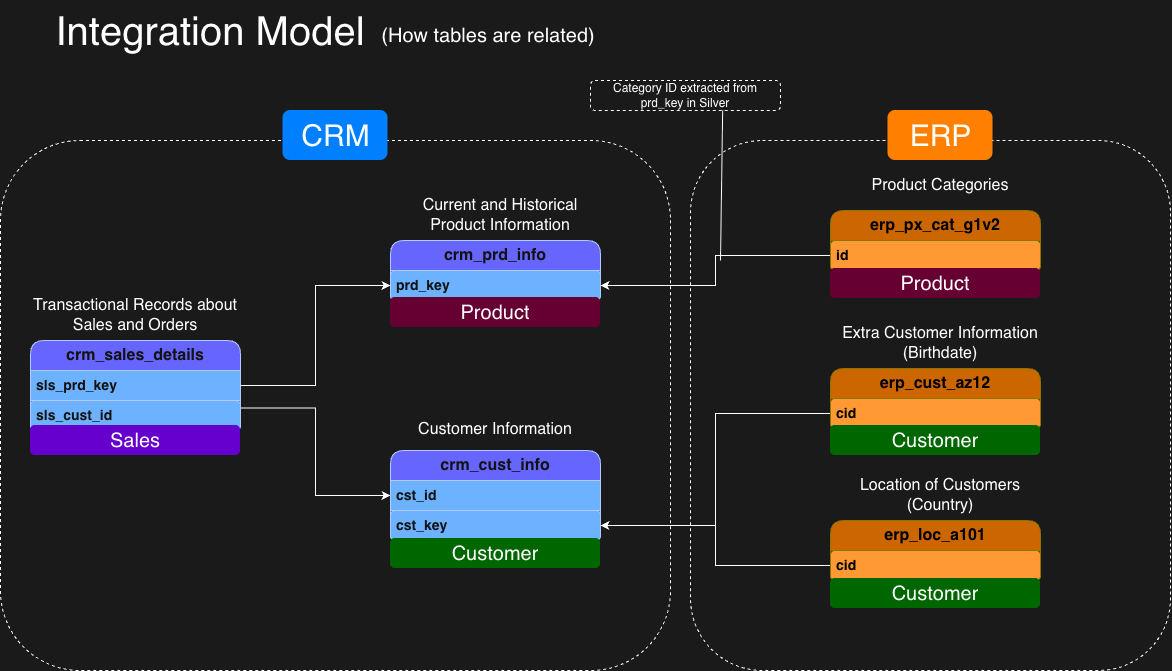

The diagram above was exported from draw.io. Its source (the exported page's mxGraphModel, read from the mxfile embedded in the PNG):
<mxGraphModel dx="3068" dy="1945" grid="1" gridSize="10" guides="1" tooltips="1" connect="1" arrows="1" fold="1" page="1" pageScale="1" pageWidth="827" pageHeight="1169" background="light-dark(#FFFFFF,#1A1A1A)" math="0" shadow="0">
  <root>
    <mxCell id="0" />
    <mxCell id="1" parent="0" />
    <mxCell id="3-ec2RS73h0I35pW_PpG-32" parent="1" style="rounded=1;whiteSpace=wrap;html=1;fillColor=none;shadow=0;dashed=1;" value="" vertex="1">
      <mxGeometry height="530" width="480" x="-140" y="100" as="geometry" />
    </mxCell>
    <mxCell id="3-ec2RS73h0I35pW_PpG-30" parent="1" style="rounded=1;whiteSpace=wrap;html=1;fillColor=none;shadow=0;dashed=1;" value="" vertex="1">
      <mxGeometry height="530" width="670" x="-830" y="100" as="geometry" />
    </mxCell>
    <mxCell id="3-ec2RS73h0I35pW_PpG-1" parent="1" style="text;html=1;whiteSpace=wrap;strokeColor=none;fillColor=none;align=center;verticalAlign=middle;rounded=0;fontSize=40;" value="Integration Model" vertex="1">
      <mxGeometry height="60" width="360" x="-800" y="-40" as="geometry" />
    </mxCell>
    <mxCell id="3-ec2RS73h0I35pW_PpG-2" parent="1" style="text;html=1;whiteSpace=wrap;strokeColor=none;fillColor=none;align=center;verticalAlign=middle;rounded=0;fontSize=20;" value="(How tables are related)" vertex="1">
      <mxGeometry height="60" width="360" x="-522" y="-35" as="geometry" />
    </mxCell>
    <mxCell id="3-ec2RS73h0I35pW_PpG-17" edge="1" parent="1" source="3-ec2RS73h0I35pW_PpG-3" style="edgeStyle=orthogonalEdgeStyle;rounded=0;orthogonalLoop=1;jettySize=auto;html=1;exitX=1;exitY=0.75;exitDx=0;exitDy=0;entryX=0;entryY=0.5;entryDx=0;entryDy=0;" target="3-ec2RS73h0I35pW_PpG-13">
      <mxGeometry relative="1" as="geometry" />
    </mxCell>
    <mxCell id="3-ec2RS73h0I35pW_PpG-3" parent="1" style="swimlane;fontStyle=0;childLayout=stackLayout;horizontal=1;startSize=30;horizontalStack=0;resizeParent=1;resizeParentMax=0;resizeLast=0;collapsible=1;marginBottom=0;whiteSpace=wrap;html=1;perimeterSpacing=0;rounded=1;fillColor=light-dark(#0050EF,#6666FF);fontColor=#ffffff;strokeColor=#001DBC;fontSize=16;" value="&lt;b&gt;crm_sales_details&lt;/b&gt;" vertex="1">
      <mxGeometry height="90" width="210" x="-800" y="300" as="geometry" />
    </mxCell>
    <mxCell id="3-ec2RS73h0I35pW_PpG-4" parent="3-ec2RS73h0I35pW_PpG-3" style="text;strokeColor=#001DBC;fillColor=#0050ef;align=left;verticalAlign=middle;spacingLeft=4;spacingRight=4;overflow=hidden;points=[[0,0.5],[1,0.5]];portConstraint=eastwest;rotatable=0;whiteSpace=wrap;html=1;fontColor=#ffffff;fontSize=14;" value="&lt;b&gt;sls_prd_key&lt;/b&gt;" vertex="1">
      <mxGeometry height="30" width="210" y="30" as="geometry" />
    </mxCell>
    <mxCell id="3-ec2RS73h0I35pW_PpG-5" parent="3-ec2RS73h0I35pW_PpG-3" style="text;strokeColor=#001DBC;fillColor=#0050ef;align=left;verticalAlign=middle;spacingLeft=4;spacingRight=4;overflow=hidden;points=[[0,0.5],[1,0.5]];portConstraint=eastwest;rotatable=0;whiteSpace=wrap;html=1;fontColor=#ffffff;rounded=1;fontSize=14;" value="&lt;b&gt;sls_cust_id&lt;/b&gt;" vertex="1">
      <mxGeometry height="30" width="210" y="60" as="geometry" />
    </mxCell>
    <mxCell id="3-ec2RS73h0I35pW_PpG-7" parent="1" style="text;html=1;whiteSpace=wrap;strokeColor=none;fillColor=none;align=center;verticalAlign=middle;rounded=0;fontSize=16;" value="Transactional Records about Sales and Orders" vertex="1">
      <mxGeometry height="30" width="230" x="-810" y="260" as="geometry" />
    </mxCell>
    <mxCell id="3-ec2RS73h0I35pW_PpG-8" parent="1" style="swimlane;fontStyle=0;childLayout=stackLayout;horizontal=1;startSize=30;horizontalStack=0;resizeParent=1;resizeParentMax=0;resizeLast=0;collapsible=1;marginBottom=0;whiteSpace=wrap;html=1;perimeterSpacing=0;rounded=1;fillColor=light-dark(#0050EF,#6666FF);fontColor=#ffffff;strokeColor=#001DBC;fontSize=16;" value="&lt;b&gt;crm_prd_info&lt;/b&gt;" vertex="1">
      <mxGeometry height="60" width="210" x="-440" y="200" as="geometry" />
    </mxCell>
    <mxCell id="3-ec2RS73h0I35pW_PpG-9" parent="3-ec2RS73h0I35pW_PpG-8" style="text;strokeColor=#001DBC;fillColor=#0050ef;align=left;verticalAlign=middle;spacingLeft=4;spacingRight=4;overflow=hidden;points=[[0,0.5],[1,0.5]];portConstraint=eastwest;rotatable=0;whiteSpace=wrap;html=1;fontColor=#ffffff;fontSize=14;rounded=1;" value="&lt;b&gt;prd_key&lt;/b&gt;" vertex="1">
      <mxGeometry height="30" width="210" y="30" as="geometry" />
    </mxCell>
    <mxCell id="3-ec2RS73h0I35pW_PpG-11" parent="1" style="text;html=1;whiteSpace=wrap;strokeColor=none;fillColor=none;align=center;verticalAlign=middle;rounded=0;fontSize=16;" value="Current and Historical Product Information" vertex="1">
      <mxGeometry height="30" width="200" x="-430" y="160" as="geometry" />
    </mxCell>
    <mxCell id="3-ec2RS73h0I35pW_PpG-12" edge="1" parent="1" source="3-ec2RS73h0I35pW_PpG-4" style="edgeStyle=orthogonalEdgeStyle;rounded=0;orthogonalLoop=1;jettySize=auto;html=1;exitX=1;exitY=0.5;exitDx=0;exitDy=0;entryX=0;entryY=0.75;entryDx=0;entryDy=0;" target="3-ec2RS73h0I35pW_PpG-8">
      <mxGeometry relative="1" as="geometry" />
    </mxCell>
    <mxCell id="3-ec2RS73h0I35pW_PpG-13" parent="1" style="swimlane;fontStyle=0;childLayout=stackLayout;horizontal=1;startSize=30;horizontalStack=0;resizeParent=1;resizeParentMax=0;resizeLast=0;collapsible=1;marginBottom=0;whiteSpace=wrap;html=1;perimeterSpacing=0;rounded=1;fillColor=light-dark(#0050EF,#6666FF);fontColor=#ffffff;strokeColor=#001DBC;fontSize=16;" value="&lt;b&gt;crm_cust_info&lt;/b&gt;" vertex="1">
      <mxGeometry height="90" width="210" x="-440" y="410" as="geometry" />
    </mxCell>
    <mxCell id="3-ec2RS73h0I35pW_PpG-14" parent="3-ec2RS73h0I35pW_PpG-13" style="text;strokeColor=#001DBC;fillColor=#0050ef;align=left;verticalAlign=middle;spacingLeft=4;spacingRight=4;overflow=hidden;points=[[0,0.5],[1,0.5]];portConstraint=eastwest;rotatable=0;whiteSpace=wrap;html=1;fontColor=#ffffff;fontSize=14;" value="&lt;b&gt;cst_id&lt;/b&gt;" vertex="1">
      <mxGeometry height="30" width="210" y="30" as="geometry" />
    </mxCell>
    <mxCell id="3-ec2RS73h0I35pW_PpG-15" parent="3-ec2RS73h0I35pW_PpG-13" style="text;strokeColor=#001DBC;fillColor=#0050ef;align=left;verticalAlign=middle;spacingLeft=4;spacingRight=4;overflow=hidden;points=[[0,0.5],[1,0.5]];portConstraint=eastwest;rotatable=0;whiteSpace=wrap;html=1;fontColor=#ffffff;rounded=1;fontSize=14;" value="&lt;b&gt;cst_key&lt;/b&gt;" vertex="1">
      <mxGeometry height="30" width="210" y="60" as="geometry" />
    </mxCell>
    <mxCell id="3-ec2RS73h0I35pW_PpG-16" parent="1" style="text;html=1;whiteSpace=wrap;strokeColor=none;fillColor=none;align=center;verticalAlign=middle;rounded=0;fontSize=16;" value="Customer Information" vertex="1">
      <mxGeometry height="30" width="230" x="-450" y="374" as="geometry" />
    </mxCell>
    <mxCell id="3-ec2RS73h0I35pW_PpG-27" edge="1" parent="1" source="3-ec2RS73h0I35pW_PpG-18" style="edgeStyle=orthogonalEdgeStyle;rounded=0;orthogonalLoop=1;jettySize=auto;html=1;exitX=0;exitY=0.75;exitDx=0;exitDy=0;" target="3-ec2RS73h0I35pW_PpG-9">
      <mxGeometry relative="1" as="geometry" />
    </mxCell>
    <mxCell id="3-ec2RS73h0I35pW_PpG-18" parent="1" style="swimlane;fontStyle=0;childLayout=stackLayout;horizontal=1;startSize=30;horizontalStack=0;resizeParent=1;resizeParentMax=0;resizeLast=0;collapsible=1;marginBottom=0;whiteSpace=wrap;html=1;perimeterSpacing=0;rounded=1;fillColor=light-dark(#E3C800,#CC6600);fontColor=light-dark(#000000,#000000);strokeColor=#B09500;fontSize=16;" value="&lt;b&gt;erp_px_cat_g1v2&lt;/b&gt;" vertex="1">
      <mxGeometry height="60" width="210" y="170" as="geometry" />
    </mxCell>
    <mxCell id="3-ec2RS73h0I35pW_PpG-19" parent="3-ec2RS73h0I35pW_PpG-18" style="text;strokeColor=#B09500;fillColor=light-dark(#E3C800,#FF9933);align=left;verticalAlign=middle;spacingLeft=4;spacingRight=4;overflow=hidden;points=[[0,0.5],[1,0.5]];portConstraint=eastwest;rotatable=0;whiteSpace=wrap;html=1;fontColor=light-dark(#000000,#000000);fontSize=14;rounded=1;" value="&lt;b&gt;id&lt;/b&gt;" vertex="1">
      <mxGeometry height="30" width="210" y="30" as="geometry" />
    </mxCell>
    <mxCell id="3-ec2RS73h0I35pW_PpG-20" parent="1" style="text;html=1;whiteSpace=wrap;strokeColor=none;fillColor=none;align=center;verticalAlign=middle;rounded=0;fontSize=16;" value="Product Categories" vertex="1">
      <mxGeometry height="30" width="200" x="10" y="130" as="geometry" />
    </mxCell>
    <mxCell id="3-ec2RS73h0I35pW_PpG-28" edge="1" parent="1" source="3-ec2RS73h0I35pW_PpG-21" style="edgeStyle=orthogonalEdgeStyle;rounded=0;orthogonalLoop=1;jettySize=auto;html=1;exitX=0;exitY=0.75;exitDx=0;exitDy=0;entryX=1;entryY=0.5;entryDx=0;entryDy=0;" target="3-ec2RS73h0I35pW_PpG-15">
      <mxGeometry relative="1" as="geometry" />
    </mxCell>
    <mxCell id="3-ec2RS73h0I35pW_PpG-21" parent="1" style="swimlane;fontStyle=0;childLayout=stackLayout;horizontal=1;startSize=30;horizontalStack=0;resizeParent=1;resizeParentMax=0;resizeLast=0;collapsible=1;marginBottom=0;whiteSpace=wrap;html=1;perimeterSpacing=0;rounded=1;fillColor=light-dark(#E3C800,#CC6600);fontColor=light-dark(#000000,#000000);strokeColor=#B09500;fontSize=16;" value="&lt;b&gt;erp_cust_az12&lt;/b&gt;" vertex="1">
      <mxGeometry height="60" width="210" y="328" as="geometry" />
    </mxCell>
    <mxCell id="3-ec2RS73h0I35pW_PpG-22" parent="3-ec2RS73h0I35pW_PpG-21" style="text;strokeColor=#B09500;fillColor=light-dark(#E3C800,#FF9933);align=left;verticalAlign=middle;spacingLeft=4;spacingRight=4;overflow=hidden;points=[[0,0.5],[1,0.5]];portConstraint=eastwest;rotatable=0;whiteSpace=wrap;html=1;fontColor=light-dark(#000000,#000000);fontSize=14;rounded=1;" value="&lt;b&gt;cid&lt;/b&gt;" vertex="1">
      <mxGeometry height="30" width="210" y="30" as="geometry" />
    </mxCell>
    <mxCell id="3-ec2RS73h0I35pW_PpG-23" parent="1" style="text;html=1;whiteSpace=wrap;strokeColor=none;fillColor=none;align=center;verticalAlign=middle;rounded=0;fontSize=16;" value="Extra Customer Information&lt;div&gt;(Birthdate)&lt;/div&gt;" vertex="1">
      <mxGeometry height="30" width="200" x="10" y="288" as="geometry" />
    </mxCell>
    <mxCell id="3-ec2RS73h0I35pW_PpG-29" edge="1" parent="1" source="3-ec2RS73h0I35pW_PpG-24" style="edgeStyle=orthogonalEdgeStyle;rounded=0;orthogonalLoop=1;jettySize=auto;html=1;exitX=0;exitY=0.75;exitDx=0;exitDy=0;" target="3-ec2RS73h0I35pW_PpG-15">
      <mxGeometry relative="1" as="geometry" />
    </mxCell>
    <mxCell id="3-ec2RS73h0I35pW_PpG-24" parent="1" style="swimlane;fontStyle=0;childLayout=stackLayout;horizontal=1;startSize=30;horizontalStack=0;resizeParent=1;resizeParentMax=0;resizeLast=0;collapsible=1;marginBottom=0;whiteSpace=wrap;html=1;perimeterSpacing=0;rounded=1;fillColor=light-dark(#E3C800,#CC6600);fontColor=light-dark(#000000,#000000);strokeColor=#B09500;fontSize=16;" value="&lt;b&gt;erp_loc_a101&lt;/b&gt;" vertex="1">
      <mxGeometry height="60" width="210" y="480" as="geometry" />
    </mxCell>
    <mxCell id="3-ec2RS73h0I35pW_PpG-25" parent="3-ec2RS73h0I35pW_PpG-24" style="text;strokeColor=#B09500;fillColor=light-dark(#E3C800,#FF9933);align=left;verticalAlign=middle;spacingLeft=4;spacingRight=4;overflow=hidden;points=[[0,0.5],[1,0.5]];portConstraint=eastwest;rotatable=0;whiteSpace=wrap;html=1;fontColor=light-dark(#000000,#000000);fontSize=14;rounded=1;" value="&lt;b&gt;cid&lt;/b&gt;" vertex="1">
      <mxGeometry height="30" width="210" y="30" as="geometry" />
    </mxCell>
    <mxCell id="3-ec2RS73h0I35pW_PpG-26" parent="1" style="text;html=1;whiteSpace=wrap;strokeColor=none;fillColor=none;align=center;verticalAlign=middle;rounded=0;fontSize=16;" value="&lt;div&gt;Location of Customers&lt;/div&gt;&lt;div&gt;(Country)&lt;/div&gt;" vertex="1">
      <mxGeometry height="30" width="200" x="10" y="440" as="geometry" />
    </mxCell>
    <mxCell id="3-ec2RS73h0I35pW_PpG-34" parent="1" style="text;html=1;whiteSpace=wrap;strokeColor=none;fillColor=light-dark(#FFFFFF,#007FFF);align=center;verticalAlign=middle;rounded=1;fontSize=30;" value="CRM" vertex="1">
      <mxGeometry height="50" width="105" x="-547.5" y="70" as="geometry" />
    </mxCell>
    <mxCell id="3-ec2RS73h0I35pW_PpG-35" parent="1" style="text;html=1;whiteSpace=wrap;strokeColor=none;fillColor=light-dark(#FFFFFF,#FF8000);align=center;verticalAlign=middle;rounded=1;fontSize=30;" value="ERP" vertex="1">
      <mxGeometry height="50" width="105" x="57.5" y="70" as="geometry" />
    </mxCell>
    <mxCell id="f7_FFHo0MTF0jNjxcL3A-1" parent="1" style="text;html=1;align=center;verticalAlign=middle;whiteSpace=wrap;overflow=hidden;fontSize=20;fillColor=light-dark(#FFFFFF,#660033);rounded=1;" value="Product" vertex="1">
      <mxGeometry height="30" width="210" x="-440" y="257" as="geometry" />
    </mxCell>
    <mxCell id="f7_FFHo0MTF0jNjxcL3A-2" parent="1" style="text;html=1;align=center;verticalAlign=middle;whiteSpace=wrap;overflow=hidden;fontSize=20;fillColor=light-dark(#FFFFFF,#660033);rounded=1;" value="Product" vertex="1">
      <mxGeometry height="30" width="210" y="228" as="geometry" />
    </mxCell>
    <mxCell id="f7_FFHo0MTF0jNjxcL3A-3" parent="1" style="text;html=1;align=center;verticalAlign=middle;whiteSpace=wrap;overflow=hidden;fontSize=20;fillColor=light-dark(#FFFFFF,#006600);rounded=1;" value="Customer" vertex="1">
      <mxGeometry height="30" width="210" x="-440" y="498" as="geometry" />
    </mxCell>
    <mxCell id="f7_FFHo0MTF0jNjxcL3A-4" parent="1" style="text;html=1;align=center;verticalAlign=middle;whiteSpace=wrap;overflow=hidden;fontSize=20;fillColor=light-dark(#FFFFFF,#006600);rounded=1;" value="Customer" vertex="1">
      <mxGeometry height="30" width="210" y="385" as="geometry" />
    </mxCell>
    <mxCell id="f7_FFHo0MTF0jNjxcL3A-5" parent="1" style="text;html=1;align=center;verticalAlign=middle;whiteSpace=wrap;overflow=hidden;fontSize=20;fillColor=light-dark(#FFFFFF,#006600);rounded=1;" value="Customer" vertex="1">
      <mxGeometry height="30" width="210" y="538" as="geometry" />
    </mxCell>
    <mxCell id="f7_FFHo0MTF0jNjxcL3A-6" parent="1" style="text;html=1;align=center;verticalAlign=middle;whiteSpace=wrap;overflow=hidden;fontSize=20;fillColor=light-dark(#FFFFFF,#6600CC);rounded=1;" value="Sales" vertex="1">
      <mxGeometry height="30" width="210" x="-800" y="385" as="geometry" />
    </mxCell>
    <mxCell id="g2-QQauJtoN0q_Wc6-NK-2" parent="1" style="text;html=1;whiteSpace=wrap;strokeColor=default;fillColor=none;align=center;verticalAlign=middle;rounded=1;roundedPerimeter=1;dashed=1;" value="Category ID extracted from prd_key in Silver" vertex="1">
      <mxGeometry height="30" width="190" x="-240" y="40" as="geometry" />
    </mxCell>
    <mxCell id="g2-QQauJtoN0q_Wc6-NK-3" edge="1" parent="1" style="endArrow=none;html=1;rounded=0;entryX=0.703;entryY=1.019;entryDx=0;entryDy=0;" target="g2-QQauJtoN0q_Wc6-NK-2" value="">
      <mxGeometry height="50" relative="1" width="50" as="geometry">
        <mxPoint x="-110" y="220" as="sourcePoint" />
        <mxPoint x="-50" y="70" as="targetPoint" />
      </mxGeometry>
    </mxCell>
  </root>
</mxGraphModel>